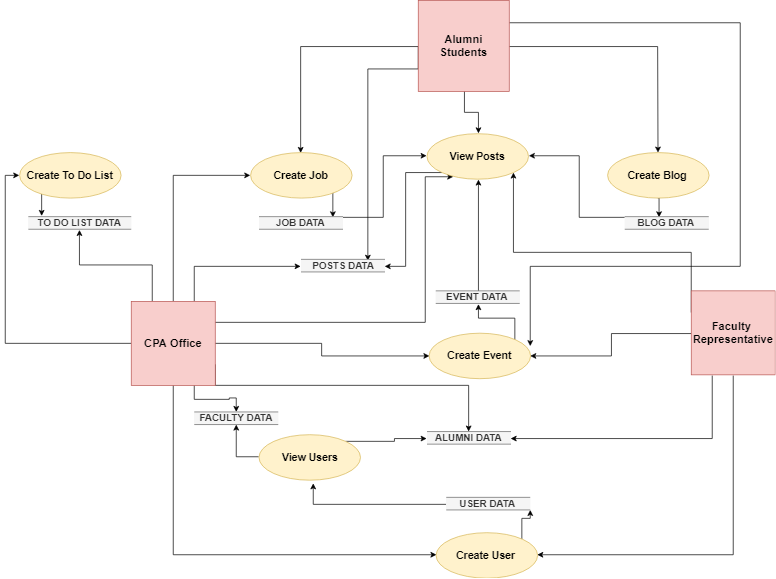

The diagram above was exported from draw.io. Its source (the exported page's mxGraphModel, read from the mxfile embedded in the PNG):
<mxGraphModel dx="2778" dy="1720" grid="1" gridSize="10" guides="1" tooltips="1" connect="1" arrows="1" fold="1" page="1" pageScale="1" pageWidth="1100" pageHeight="850" background="#ffffff" math="0" shadow="0">
  <root>
    <mxCell id="0" />
    <mxCell id="1" parent="0" />
    <mxCell id="IphIR72TzoK7G1oeLPby-49" style="edgeStyle=orthogonalEdgeStyle;rounded=0;orthogonalLoop=1;jettySize=auto;html=1;exitX=1;exitY=0.5;exitDx=0;exitDy=0;entryX=0;entryY=0.5;entryDx=0;entryDy=0;" edge="1" parent="1" source="fjNlEd4nIXOPYDQXiLsd-163" target="IphIR72TzoK7G1oeLPby-28">
      <mxGeometry relative="1" as="geometry" />
    </mxCell>
    <mxCell id="IphIR72TzoK7G1oeLPby-50" style="edgeStyle=orthogonalEdgeStyle;rounded=0;orthogonalLoop=1;jettySize=auto;html=1;exitX=0.5;exitY=0;exitDx=0;exitDy=0;entryX=0;entryY=0.5;entryDx=0;entryDy=0;" edge="1" parent="1" source="fjNlEd4nIXOPYDQXiLsd-163" target="IphIR72TzoK7G1oeLPby-30">
      <mxGeometry relative="1" as="geometry" />
    </mxCell>
    <mxCell id="IphIR72TzoK7G1oeLPby-51" style="edgeStyle=orthogonalEdgeStyle;rounded=0;orthogonalLoop=1;jettySize=auto;html=1;exitX=0;exitY=0.5;exitDx=0;exitDy=0;entryX=0;entryY=0.5;entryDx=0;entryDy=0;" edge="1" parent="1" source="fjNlEd4nIXOPYDQXiLsd-163" target="IphIR72TzoK7G1oeLPby-32">
      <mxGeometry relative="1" as="geometry" />
    </mxCell>
    <mxCell id="IphIR72TzoK7G1oeLPby-52" style="edgeStyle=orthogonalEdgeStyle;rounded=0;orthogonalLoop=1;jettySize=auto;html=1;exitX=0.5;exitY=1;exitDx=0;exitDy=0;entryX=0;entryY=0.5;entryDx=0;entryDy=0;" edge="1" parent="1" source="fjNlEd4nIXOPYDQXiLsd-163" target="IphIR72TzoK7G1oeLPby-31">
      <mxGeometry relative="1" as="geometry" />
    </mxCell>
    <mxCell id="IphIR72TzoK7G1oeLPby-70" style="edgeStyle=orthogonalEdgeStyle;rounded=0;orthogonalLoop=1;jettySize=auto;html=1;exitX=0.75;exitY=1;exitDx=0;exitDy=0;entryX=0.5;entryY=0;entryDx=0;entryDy=0;" edge="1" parent="1" source="fjNlEd4nIXOPYDQXiLsd-163" target="IphIR72TzoK7G1oeLPby-64">
      <mxGeometry relative="1" as="geometry" />
    </mxCell>
    <mxCell id="IphIR72TzoK7G1oeLPby-72" style="edgeStyle=orthogonalEdgeStyle;rounded=0;orthogonalLoop=1;jettySize=auto;html=1;exitX=1;exitY=0.75;exitDx=0;exitDy=0;entryX=0.5;entryY=0;entryDx=0;entryDy=0;" edge="1" parent="1" source="fjNlEd4nIXOPYDQXiLsd-163" target="IphIR72TzoK7G1oeLPby-65">
      <mxGeometry relative="1" as="geometry">
        <Array as="points">
          <mxPoint x="120" y="300" />
          <mxPoint x="482" y="300" />
        </Array>
      </mxGeometry>
    </mxCell>
    <mxCell id="IphIR72TzoK7G1oeLPby-76" style="edgeStyle=orthogonalEdgeStyle;rounded=0;orthogonalLoop=1;jettySize=auto;html=1;exitX=0.25;exitY=0;exitDx=0;exitDy=0;entryX=0.5;entryY=1;entryDx=0;entryDy=0;" edge="1" parent="1" source="fjNlEd4nIXOPYDQXiLsd-163" target="IphIR72TzoK7G1oeLPby-33">
      <mxGeometry relative="1" as="geometry" />
    </mxCell>
    <mxCell id="IphIR72TzoK7G1oeLPby-83" style="edgeStyle=orthogonalEdgeStyle;rounded=0;orthogonalLoop=1;jettySize=auto;html=1;exitX=1;exitY=0.25;exitDx=0;exitDy=0;entryX=0.259;entryY=0.954;entryDx=0;entryDy=0;entryPerimeter=0;" edge="1" parent="1" source="fjNlEd4nIXOPYDQXiLsd-163" target="IphIR72TzoK7G1oeLPby-55">
      <mxGeometry relative="1" as="geometry">
        <Array as="points">
          <mxPoint x="420" y="210" />
          <mxPoint x="420" y="2" />
        </Array>
      </mxGeometry>
    </mxCell>
    <mxCell id="IphIR72TzoK7G1oeLPby-85" style="edgeStyle=orthogonalEdgeStyle;rounded=0;orthogonalLoop=1;jettySize=auto;html=1;exitX=0.75;exitY=0;exitDx=0;exitDy=0;entryX=0;entryY=0.5;entryDx=0;entryDy=0;fontSize=14;" edge="1" parent="1" source="fjNlEd4nIXOPYDQXiLsd-163" target="IphIR72TzoK7G1oeLPby-59">
      <mxGeometry relative="1" as="geometry" />
    </mxCell>
    <mxCell id="fjNlEd4nIXOPYDQXiLsd-163" value="&lt;font style=&quot;font-size: 16px&quot;&gt;&lt;b&gt;CPA Office&lt;/b&gt;&lt;/font&gt;&lt;br&gt;" style="whiteSpace=wrap;html=1;aspect=fixed;fillColor=#f8cecc;strokeColor=#b85450;" parent="1" vertex="1">
      <mxGeometry y="180" width="120" height="120" as="geometry" />
    </mxCell>
    <mxCell id="IphIR72TzoK7G1oeLPby-45" style="edgeStyle=orthogonalEdgeStyle;rounded=0;orthogonalLoop=1;jettySize=auto;html=1;exitX=0;exitY=0.75;exitDx=0;exitDy=0;entryX=0.5;entryY=0;entryDx=0;entryDy=0;" edge="1" parent="1" source="fjNlEd4nIXOPYDQXiLsd-165" target="IphIR72TzoK7G1oeLPby-30">
      <mxGeometry relative="1" as="geometry">
        <Array as="points">
          <mxPoint x="410" y="-184" />
          <mxPoint x="242" y="-184" />
        </Array>
      </mxGeometry>
    </mxCell>
    <mxCell id="IphIR72TzoK7G1oeLPby-46" style="edgeStyle=orthogonalEdgeStyle;rounded=0;orthogonalLoop=1;jettySize=auto;html=1;exitX=1;exitY=0.5;exitDx=0;exitDy=0;" edge="1" parent="1" source="fjNlEd4nIXOPYDQXiLsd-165" target="IphIR72TzoK7G1oeLPby-29">
      <mxGeometry relative="1" as="geometry" />
    </mxCell>
    <mxCell id="IphIR72TzoK7G1oeLPby-54" style="edgeStyle=orthogonalEdgeStyle;rounded=0;orthogonalLoop=1;jettySize=auto;html=1;exitX=1;exitY=0.25;exitDx=0;exitDy=0;entryX=0.997;entryY=0.303;entryDx=0;entryDy=0;entryPerimeter=0;" edge="1" parent="1" source="fjNlEd4nIXOPYDQXiLsd-165" target="IphIR72TzoK7G1oeLPby-28">
      <mxGeometry relative="1" as="geometry">
        <Array as="points">
          <mxPoint x="870" y="-218" />
          <mxPoint x="870" y="130" />
          <mxPoint x="570" y="130" />
        </Array>
      </mxGeometry>
    </mxCell>
    <mxCell id="IphIR72TzoK7G1oeLPby-81" style="edgeStyle=orthogonalEdgeStyle;rounded=0;orthogonalLoop=1;jettySize=auto;html=1;exitX=0.5;exitY=1;exitDx=0;exitDy=0;entryX=0.5;entryY=0;entryDx=0;entryDy=0;" edge="1" parent="1" source="fjNlEd4nIXOPYDQXiLsd-165" target="IphIR72TzoK7G1oeLPby-55">
      <mxGeometry relative="1" as="geometry" />
    </mxCell>
    <mxCell id="IphIR72TzoK7G1oeLPby-84" style="edgeStyle=orthogonalEdgeStyle;rounded=0;orthogonalLoop=1;jettySize=auto;html=1;exitX=0;exitY=0.75;exitDx=0;exitDy=0;entryX=0.796;entryY=0.111;entryDx=0;entryDy=0;entryPerimeter=0;fontSize=14;" edge="1" parent="1" source="fjNlEd4nIXOPYDQXiLsd-165" target="IphIR72TzoK7G1oeLPby-59">
      <mxGeometry relative="1" as="geometry" />
    </mxCell>
    <mxCell id="fjNlEd4nIXOPYDQXiLsd-165" value="&lt;font style=&quot;font-size: 16px&quot;&gt;&lt;b&gt;Alumni&lt;br&gt;Students&lt;/b&gt;&lt;/font&gt;&lt;br&gt;" style="whiteSpace=wrap;html=1;aspect=fixed;fillColor=#f8cecc;strokeColor=#b85450;" parent="1" vertex="1">
      <mxGeometry x="410" y="-250" width="130" height="130" as="geometry" />
    </mxCell>
    <mxCell id="IphIR72TzoK7G1oeLPby-48" style="edgeStyle=orthogonalEdgeStyle;rounded=0;orthogonalLoop=1;jettySize=auto;html=1;exitX=0;exitY=0.5;exitDx=0;exitDy=0;" edge="1" parent="1" source="IphIR72TzoK7G1oeLPby-18" target="IphIR72TzoK7G1oeLPby-28">
      <mxGeometry relative="1" as="geometry" />
    </mxCell>
    <mxCell id="IphIR72TzoK7G1oeLPby-53" style="edgeStyle=orthogonalEdgeStyle;rounded=0;orthogonalLoop=1;jettySize=auto;html=1;exitX=0.5;exitY=1;exitDx=0;exitDy=0;entryX=1;entryY=0.5;entryDx=0;entryDy=0;" edge="1" parent="1" source="IphIR72TzoK7G1oeLPby-18" target="IphIR72TzoK7G1oeLPby-31">
      <mxGeometry relative="1" as="geometry" />
    </mxCell>
    <mxCell id="IphIR72TzoK7G1oeLPby-75" style="edgeStyle=orthogonalEdgeStyle;rounded=0;orthogonalLoop=1;jettySize=auto;html=1;exitX=0.25;exitY=1;exitDx=0;exitDy=0;entryX=1;entryY=0.5;entryDx=0;entryDy=0;" edge="1" parent="1" source="IphIR72TzoK7G1oeLPby-18" target="IphIR72TzoK7G1oeLPby-65">
      <mxGeometry relative="1" as="geometry" />
    </mxCell>
    <mxCell id="IphIR72TzoK7G1oeLPby-82" style="edgeStyle=orthogonalEdgeStyle;rounded=0;orthogonalLoop=1;jettySize=auto;html=1;exitX=0;exitY=0.25;exitDx=0;exitDy=0;entryX=1;entryY=1;entryDx=0;entryDy=0;" edge="1" parent="1" source="IphIR72TzoK7G1oeLPby-18" target="IphIR72TzoK7G1oeLPby-55">
      <mxGeometry relative="1" as="geometry">
        <Array as="points">
          <mxPoint x="800" y="110" />
          <mxPoint x="546" y="110" />
        </Array>
      </mxGeometry>
    </mxCell>
    <mxCell id="IphIR72TzoK7G1oeLPby-18" value="&lt;font style=&quot;font-size: 16px&quot;&gt;&lt;b&gt;Faculty&amp;nbsp;&lt;br&gt;Representative&lt;/b&gt;&lt;/font&gt;&lt;br&gt;" style="whiteSpace=wrap;html=1;aspect=fixed;fillColor=#f8cecc;strokeColor=#b85450;" vertex="1" parent="1">
      <mxGeometry x="800" y="165" width="120" height="120" as="geometry" />
    </mxCell>
    <mxCell id="IphIR72TzoK7G1oeLPby-42" style="edgeStyle=orthogonalEdgeStyle;rounded=0;orthogonalLoop=1;jettySize=auto;html=1;exitX=1;exitY=1;exitDx=0;exitDy=0;entryX=0.5;entryY=1;entryDx=0;entryDy=0;" edge="1" parent="1" source="IphIR72TzoK7G1oeLPby-28" target="IphIR72TzoK7G1oeLPby-36">
      <mxGeometry relative="1" as="geometry" />
    </mxCell>
    <mxCell id="IphIR72TzoK7G1oeLPby-28" value="&lt;font style=&quot;font-size: 15px&quot;&gt;&lt;b&gt;Create Event&lt;/b&gt;&lt;/font&gt;" style="ellipse;whiteSpace=wrap;html=1;align=center;container=1;recursiveResize=0;treeFolding=1;fillColor=#fff2cc;strokeColor=#d6b656;" vertex="1" parent="1">
      <mxGeometry x="425" y="225" width="145" height="65" as="geometry" />
    </mxCell>
    <mxCell id="IphIR72TzoK7G1oeLPby-41" style="edgeStyle=orthogonalEdgeStyle;rounded=0;orthogonalLoop=1;jettySize=auto;html=1;exitX=0.5;exitY=1;exitDx=0;exitDy=0;entryX=0.407;entryY=0;entryDx=0;entryDy=0;entryPerimeter=0;" edge="1" parent="1" source="IphIR72TzoK7G1oeLPby-29" target="IphIR72TzoK7G1oeLPby-35">
      <mxGeometry relative="1" as="geometry" />
    </mxCell>
    <mxCell id="IphIR72TzoK7G1oeLPby-29" value="&lt;font style=&quot;font-size: 15px&quot;&gt;&lt;b&gt;Create Blog&lt;/b&gt;&lt;/font&gt;" style="ellipse;whiteSpace=wrap;html=1;align=center;container=1;recursiveResize=0;treeFolding=1;fillColor=#fff2cc;strokeColor=#d6b656;" vertex="1" parent="1">
      <mxGeometry x="680" y="-32.5" width="145" height="65" as="geometry" />
    </mxCell>
    <mxCell id="IphIR72TzoK7G1oeLPby-40" style="edgeStyle=orthogonalEdgeStyle;rounded=0;orthogonalLoop=1;jettySize=auto;html=1;exitX=1;exitY=1;exitDx=0;exitDy=0;entryX=0.88;entryY=0.079;entryDx=0;entryDy=0;entryPerimeter=0;" edge="1" parent="1" source="IphIR72TzoK7G1oeLPby-30" target="IphIR72TzoK7G1oeLPby-34">
      <mxGeometry relative="1" as="geometry">
        <mxPoint x="289.5714285714289" y="40.42857142857156" as="targetPoint" />
      </mxGeometry>
    </mxCell>
    <mxCell id="IphIR72TzoK7G1oeLPby-30" value="&lt;font style=&quot;font-size: 15px&quot;&gt;&lt;b&gt;Create Job&lt;/b&gt;&lt;/font&gt;" style="ellipse;whiteSpace=wrap;html=1;align=center;container=1;recursiveResize=0;treeFolding=1;fillColor=#fff2cc;strokeColor=#d6b656;" vertex="1" parent="1">
      <mxGeometry x="170" y="-32.5" width="145" height="65" as="geometry" />
    </mxCell>
    <mxCell id="IphIR72TzoK7G1oeLPby-61" style="edgeStyle=orthogonalEdgeStyle;rounded=0;orthogonalLoop=1;jettySize=auto;html=1;exitX=1;exitY=0;exitDx=0;exitDy=0;entryX=1;entryY=1;entryDx=0;entryDy=0;" edge="1" parent="1" source="IphIR72TzoK7G1oeLPby-31" target="IphIR72TzoK7G1oeLPby-37">
      <mxGeometry relative="1" as="geometry" />
    </mxCell>
    <mxCell id="IphIR72TzoK7G1oeLPby-31" value="&lt;font style=&quot;font-size: 15px&quot;&gt;&lt;b&gt;Create User&lt;/b&gt;&lt;/font&gt;" style="ellipse;whiteSpace=wrap;html=1;align=center;container=1;recursiveResize=0;treeFolding=1;fillColor=#fff2cc;strokeColor=#d6b656;" vertex="1" parent="1">
      <mxGeometry x="435" y="510" width="145" height="65" as="geometry" />
    </mxCell>
    <mxCell id="IphIR72TzoK7G1oeLPby-44" style="edgeStyle=orthogonalEdgeStyle;rounded=0;orthogonalLoop=1;jettySize=auto;html=1;exitX=0;exitY=1;exitDx=0;exitDy=0;entryX=0.126;entryY=-0.079;entryDx=0;entryDy=0;entryPerimeter=0;" edge="1" parent="1" source="IphIR72TzoK7G1oeLPby-32" target="IphIR72TzoK7G1oeLPby-33">
      <mxGeometry relative="1" as="geometry" />
    </mxCell>
    <mxCell id="IphIR72TzoK7G1oeLPby-32" value="&lt;font style=&quot;font-size: 15px&quot;&gt;&lt;b&gt;Create To Do List&lt;/b&gt;&lt;/font&gt;" style="ellipse;whiteSpace=wrap;html=1;align=center;container=1;recursiveResize=0;treeFolding=1;fillColor=#fff2cc;strokeColor=#d6b656;" vertex="1" parent="1">
      <mxGeometry x="-160" y="-32.5" width="145" height="65" as="geometry" />
    </mxCell>
    <mxCell id="IphIR72TzoK7G1oeLPby-33" value="TO DO LIST DATA" style="shape=partialRectangle;whiteSpace=wrap;html=1;left=0;right=0;fillColor=#f5f5f5;fontSize=14;fontStyle=1;strokeColor=#666666;fontColor=#333333;" vertex="1" parent="1">
      <mxGeometry x="-147" y="59" width="147" height="18" as="geometry" />
    </mxCell>
    <mxCell id="IphIR72TzoK7G1oeLPby-57" style="edgeStyle=orthogonalEdgeStyle;rounded=0;orthogonalLoop=1;jettySize=auto;html=1;exitX=1;exitY=0;exitDx=0;exitDy=0;entryX=0;entryY=0.5;entryDx=0;entryDy=0;" edge="1" parent="1" source="IphIR72TzoK7G1oeLPby-34" target="IphIR72TzoK7G1oeLPby-55">
      <mxGeometry relative="1" as="geometry">
        <Array as="points">
          <mxPoint x="360" y="59" />
          <mxPoint x="360" y="-28" />
        </Array>
      </mxGeometry>
    </mxCell>
    <mxCell id="IphIR72TzoK7G1oeLPby-34" value="JOB DATA" style="shape=partialRectangle;whiteSpace=wrap;html=1;left=0;right=0;fillColor=#f5f5f5;fontSize=14;fontStyle=1;strokeColor=#666666;fontColor=#333333;" vertex="1" parent="1">
      <mxGeometry x="182.5" y="59" width="120" height="18" as="geometry" />
    </mxCell>
    <mxCell id="IphIR72TzoK7G1oeLPby-56" style="edgeStyle=orthogonalEdgeStyle;rounded=0;orthogonalLoop=1;jettySize=auto;html=1;exitX=0;exitY=0;exitDx=0;exitDy=0;entryX=1;entryY=0.5;entryDx=0;entryDy=0;" edge="1" parent="1" source="IphIR72TzoK7G1oeLPby-35" target="IphIR72TzoK7G1oeLPby-55">
      <mxGeometry relative="1" as="geometry">
        <Array as="points">
          <mxPoint x="640" y="59" />
          <mxPoint x="640" y="-28" />
        </Array>
      </mxGeometry>
    </mxCell>
    <mxCell id="IphIR72TzoK7G1oeLPby-35" value="BLOG DATA" style="shape=partialRectangle;whiteSpace=wrap;html=1;left=0;right=0;fillColor=#f5f5f5;fontSize=14;fontStyle=1;strokeColor=#666666;fontColor=#333333;" vertex="1" parent="1">
      <mxGeometry x="705" y="59" width="120" height="18" as="geometry" />
    </mxCell>
    <mxCell id="IphIR72TzoK7G1oeLPby-58" style="edgeStyle=orthogonalEdgeStyle;rounded=0;orthogonalLoop=1;jettySize=auto;html=1;exitX=0.5;exitY=0;exitDx=0;exitDy=0;entryX=0.5;entryY=1;entryDx=0;entryDy=0;" edge="1" parent="1" source="IphIR72TzoK7G1oeLPby-36" target="IphIR72TzoK7G1oeLPby-55">
      <mxGeometry relative="1" as="geometry" />
    </mxCell>
    <mxCell id="IphIR72TzoK7G1oeLPby-36" value="EVENT DATA" style="shape=partialRectangle;whiteSpace=wrap;html=1;left=0;right=0;fillColor=#f5f5f5;fontSize=14;fontStyle=1;strokeColor=#666666;fontColor=#333333;" vertex="1" parent="1">
      <mxGeometry x="435" y="165" width="120" height="18" as="geometry" />
    </mxCell>
    <mxCell id="IphIR72TzoK7G1oeLPby-63" style="edgeStyle=orthogonalEdgeStyle;rounded=0;orthogonalLoop=1;jettySize=auto;html=1;exitX=0;exitY=0.5;exitDx=0;exitDy=0;" edge="1" parent="1" source="IphIR72TzoK7G1oeLPby-37">
      <mxGeometry relative="1" as="geometry">
        <mxPoint x="260" y="440" as="targetPoint" />
      </mxGeometry>
    </mxCell>
    <mxCell id="IphIR72TzoK7G1oeLPby-37" value="USER DATA" style="shape=partialRectangle;whiteSpace=wrap;html=1;left=0;right=0;fillColor=#f5f5f5;fontSize=14;fontStyle=1;strokeColor=#666666;fontColor=#333333;" vertex="1" parent="1">
      <mxGeometry x="450" y="460" width="120" height="18" as="geometry" />
    </mxCell>
    <mxCell id="IphIR72TzoK7G1oeLPby-60" style="edgeStyle=orthogonalEdgeStyle;rounded=0;orthogonalLoop=1;jettySize=auto;html=1;exitX=0;exitY=1;exitDx=0;exitDy=0;entryX=1;entryY=0.5;entryDx=0;entryDy=0;" edge="1" parent="1" source="IphIR72TzoK7G1oeLPby-55" target="IphIR72TzoK7G1oeLPby-59">
      <mxGeometry relative="1" as="geometry" />
    </mxCell>
    <mxCell id="IphIR72TzoK7G1oeLPby-55" value="&lt;span style=&quot;font-size: 15px&quot;&gt;&lt;b&gt;View Posts&lt;/b&gt;&lt;/span&gt;" style="ellipse;whiteSpace=wrap;html=1;align=center;container=1;recursiveResize=0;treeFolding=1;fillColor=#fff2cc;strokeColor=#d6b656;" vertex="1" parent="1">
      <mxGeometry x="422.5" y="-60" width="145" height="65" as="geometry" />
    </mxCell>
    <mxCell id="IphIR72TzoK7G1oeLPby-59" value="POSTS DATA" style="shape=partialRectangle;whiteSpace=wrap;html=1;left=0;right=0;fillColor=#f5f5f5;fontSize=14;fontStyle=1;strokeColor=#666666;fontColor=#333333;" vertex="1" parent="1">
      <mxGeometry x="242.5" y="120" width="120" height="18" as="geometry" />
    </mxCell>
    <mxCell id="IphIR72TzoK7G1oeLPby-71" style="edgeStyle=orthogonalEdgeStyle;rounded=0;orthogonalLoop=1;jettySize=auto;html=1;exitX=0;exitY=0.5;exitDx=0;exitDy=0;entryX=0.5;entryY=1;entryDx=0;entryDy=0;" edge="1" parent="1" source="IphIR72TzoK7G1oeLPby-62" target="IphIR72TzoK7G1oeLPby-64">
      <mxGeometry relative="1" as="geometry" />
    </mxCell>
    <mxCell id="IphIR72TzoK7G1oeLPby-73" style="edgeStyle=orthogonalEdgeStyle;rounded=0;orthogonalLoop=1;jettySize=auto;html=1;exitX=1;exitY=0;exitDx=0;exitDy=0;entryX=0;entryY=0.5;entryDx=0;entryDy=0;" edge="1" parent="1" source="IphIR72TzoK7G1oeLPby-62" target="IphIR72TzoK7G1oeLPby-65">
      <mxGeometry relative="1" as="geometry" />
    </mxCell>
    <mxCell id="IphIR72TzoK7G1oeLPby-62" value="&lt;span style=&quot;font-size: 15px&quot;&gt;&lt;b&gt;View Users&lt;/b&gt;&lt;/span&gt;" style="ellipse;whiteSpace=wrap;html=1;align=center;container=1;recursiveResize=0;treeFolding=1;fillColor=#fff2cc;strokeColor=#d6b656;" vertex="1" parent="1">
      <mxGeometry x="182.5" y="370" width="145" height="65" as="geometry" />
    </mxCell>
    <mxCell id="IphIR72TzoK7G1oeLPby-64" value="FACULTY DATA" style="shape=partialRectangle;whiteSpace=wrap;html=1;left=0;right=0;fillColor=#f5f5f5;fontSize=14;fontStyle=1;strokeColor=#666666;fontColor=#333333;" vertex="1" parent="1">
      <mxGeometry x="90" y="338" width="120" height="18" as="geometry" />
    </mxCell>
    <mxCell id="IphIR72TzoK7G1oeLPby-65" value="ALUMNI DATA" style="shape=partialRectangle;whiteSpace=wrap;html=1;left=0;right=0;fillColor=#f5f5f5;fontSize=14;fontStyle=1;strokeColor=#666666;fontColor=#333333;" vertex="1" parent="1">
      <mxGeometry x="422.5" y="366" width="120" height="18" as="geometry" />
    </mxCell>
  </root>
</mxGraphModel>